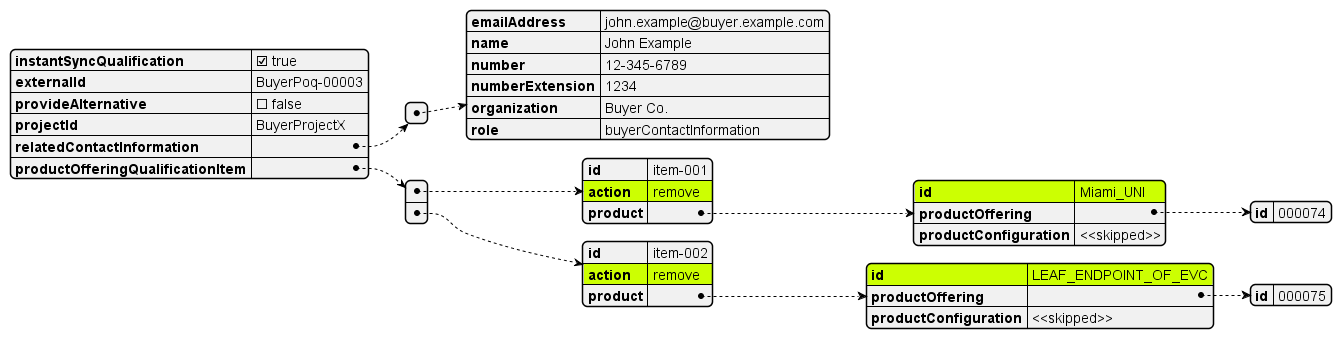

The diagram above was rendered by PlantUML. Its source (embedded in the PNG):
@startjson
#highlight "productOfferingQualificationItem" / "0"/ "action"
#highlight "productOfferingQualificationItem" / "0"/ "product" / "id"
#highlight "productOfferingQualificationItem" / "1"/ "action"
#highlight "productOfferingQualificationItem" / "1"/ "product" / "id"

{
  "instantSyncQualification": true,
  "externalId": "BuyerPoq-00003",
  "provideAlternative": false,
  "projectId": "BuyerProjectX",
  "relatedContactInformation": [
    {
      "emailAddress": "john.example@buyer.example.com",
      "name": "John Example",
      "number": "12-345-6789",
      "numberExtension": "1234",
      "organization": "Buyer Co.",
      "role": "buyerContactInformation"
    }
  ],
  "productOfferingQualificationItem": [
    {
      "id": "item-001",
      "action": "remove",
      "product": {
        "id": "Miami_UNI",
        "productOffering": {
          "id": "000074"
        },
        "productConfiguration": "<<skipped>>"
      }
    },
    {
      "id": "item-002",
      "action": "remove",
      "product": {
        "id": "LEAF_ENDPOINT_OF_EVC",
        "productOffering": {
          "id": "000075"
        },
        "productConfiguration": "<<skipped>>"
      }
    }
  ]
}
@endjson